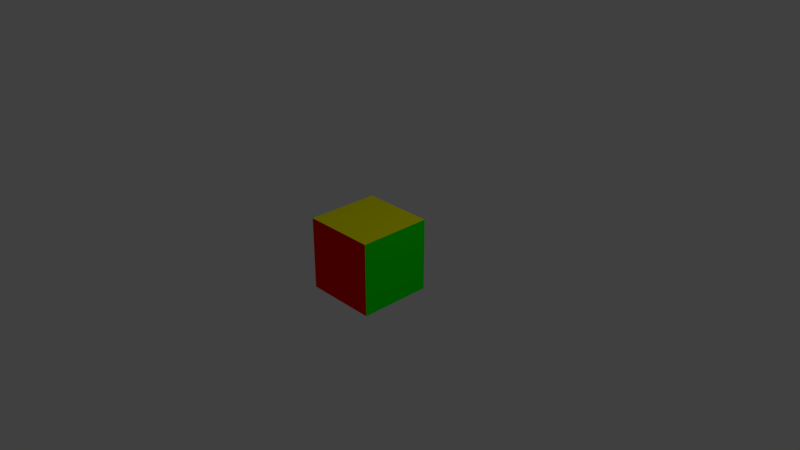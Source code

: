 # Source: cube_tri_color.blend  (saved by Blender 2.78.4; exported with 4.5.12 LTS)
import bpy
from mathutils import Matrix  # noqa: F401  (used for matrix-valued properties, if any)

bpy.ops.wm.read_factory_settings(use_empty=True)
scene = bpy.context.scene
scene.name = 'Scene'

# ---- collections
col_collection_1 = bpy.data.collections.new('Collection 1'); scene.collection.children.link(col_collection_1)

# ---- materials (node trees are filled in below, after node groups)
mat_mat_red = bpy.data.materials.new('Mat_red')
mat_mat_red.alpha_threshold = 0.0
mat_mat_red.use_transparent_shadow = False
mat_mat_red.diffuse_color = (1.0, 0.0, 0.0, 1.0)
mat_mat_red.roughness = 0.5
mat_mat_green = bpy.data.materials.new('Mat_green')
mat_mat_green.alpha_threshold = 0.0
mat_mat_green.use_transparent_shadow = False
mat_mat_green.diffuse_color = (0.0, 1.0, 0.0, 1.0)
mat_mat_green.roughness = 0.5
mat_mat_yellow = bpy.data.materials.new('Mat_yellow')
mat_mat_yellow.alpha_threshold = 0.0
mat_mat_yellow.use_transparent_shadow = False
mat_mat_yellow.diffuse_color = (1.0, 1.0, 0.0, 1.0)
mat_mat_yellow.roughness = 0.5
mat_mat_blue = bpy.data.materials.new('Mat_blue')
mat_mat_blue.alpha_threshold = 0.0
mat_mat_blue.use_transparent_shadow = False
mat_mat_blue.diffuse_color = (0.0, 0.0, 1.0, 1.0)
mat_mat_blue.roughness = 0.5
mat_mat_purple = bpy.data.materials.new('Mat_purple')
mat_mat_purple.alpha_threshold = 0.0
mat_mat_purple.use_transparent_shadow = False
mat_mat_purple.diffuse_color = (1.0, 0.0, 1.0, 1.0)
mat_mat_purple.roughness = 0.5
mat_mat_cyan = bpy.data.materials.new('Mat_cyan')
mat_mat_cyan.alpha_threshold = 0.0
mat_mat_cyan.use_transparent_shadow = False
mat_mat_cyan.diffuse_color = (0.0, 1.0, 1.0, 1.0)
mat_mat_cyan.roughness = 0.5

# ---- material node trees

# ---- world
world_world = bpy.data.worlds.new('World'); scene.world = world_world
world_world.color = (0.05088, 0.05088, 0.05088)
world_world.use_sun_shadow = False
world_world.sun_shadow_jitter_overblur = 0.0
world_world.cycles.sampling_method = 'MANUAL'

# ---- cameras
cam_camera = bpy.data.cameras.new('Camera')
cam_camera.clip_end = 100.0
cam_camera.lens = 35.0
cam_camera.sensor_width = 32.0
cam_camera.sensor_height = 18.0
cam_camera.ortho_scale = 7.314
cam_camera.dof.focus_distance = 0.0
cam_camera.dof.aperture_fstop = 128.0

# ---- lights
light_lamp = bpy.data.lights.new('Lamp', 'POINT')
light_lamp.transmission_factor = 0.0
light_lamp.cutoff_distance = 30.0
light_lamp.energy = 100.0
light_lamp.shadow_buffer_clip_start = 1.001
light_lamp.shadow_soft_size = 0.1
light_lamp.shadow_maximum_resolution = 0.006
light_lamp.use_absolute_resolution = True

# ---- meshes
me_cube = bpy.data.meshes.new('Cube')
me_cube.from_pydata([(-0.5, -0.5, -0.5), (-0.5, -0.5, 0.5), (-0.5, 0.5, -0.5), (-0.5, 0.5, 0.5), (0.5, -0.5, -0.5), (0.5, -0.5, 0.5), (0.5, 0.5, -0.5), (0.5, 0.5, 0.5)], [], [(5, 4, 6), (5, 6, 7), (1, 4, 5), (4, 2, 6), (1, 7, 3), (3, 0, 1), (1, 0, 4), (7, 6, 2), (3, 2, 0), (1, 5, 7), (4, 0, 2), (7, 2, 3)])
me_cube.polygons.foreach_set('material_index', [1, 1, 0, 5, 2, 4, 0, 3, 4, 2, 5, 3])
me_cube.materials.append(mat_mat_red)
me_cube.materials.append(mat_mat_green)
me_cube.materials.append(mat_mat_yellow)
me_cube.materials.append(mat_mat_blue)
me_cube.materials.append(mat_mat_purple)
me_cube.materials.append(mat_mat_cyan)
me_cube.use_remesh_preserve_volume = False
me_cube.use_remesh_preserve_attributes = False
me_cube.use_mirror_vertex_groups = False
me_cube.update()

# ---- objects
ob_cube = bpy.data.objects.new('Cube', me_cube)
ob_lamp = bpy.data.objects.new('Lamp', light_lamp)
ob_camera = bpy.data.objects.new('Camera', cam_camera)

# ---- transforms, parenting, visibility, modifiers, constraints
ob_cube.location = (0.0, 0.0, 0.0)
ob_cube.lineart.crease_threshold = 0.0
ob_lamp.location = (4.076, 1.005, 5.904)
ob_lamp.rotation_euler = (0.6503, 0.05522, 1.866)
ob_lamp.lock_rotations_4d = False
ob_lamp.empty_display_type = 'ARROWS'
ob_lamp.color = (0.0, 0.0, 0.0, 0.0)
ob_lamp.lineart.crease_threshold = 0.0
ob_camera.location = (7.481, -6.508, 5.344)
ob_camera.rotation_euler = (1.109, 0.0, 0.8149)
ob_camera.lock_rotations_4d = False
ob_camera.empty_display_type = 'ARROWS'
ob_camera.color = (0.0, 0.0, 0.0, 0.0)
ob_camera.display_type = 'WIRE'
ob_camera.lineart.crease_threshold = 0.0

# ---- collection membership
col_collection_1.objects.link(ob_cube)
col_collection_1.objects.link(ob_lamp)
col_collection_1.objects.link(ob_camera)

# ---- scene / render settings (as saved in the file)
scene.camera = ob_camera
scene.frame_start = 1; scene.frame_end = 250; scene.frame_set(1)
scene.render.engine = 'BLENDER_EEVEE_NEXT'
scene.render.resolution_x = 1280
scene.render.resolution_y = 720
scene.render.dither_intensity = 0.0
scene.cycles.feature_set = 'EXPERIMENTAL'
scene.cycles.use_denoising = False
scene.cycles.samples = 128
scene.cycles.sampling_pattern = 'TABULATED_SOBOL'
scene.cycles.use_adaptive_sampling = False
scene.cycles.use_light_tree = False
scene.cycles.blur_glossy = 0.0
scene.cycles.sample_clamp_indirect = 0.0
scene.view_settings.view_transform = 'Standard'
bpy.context.view_layer.update()
